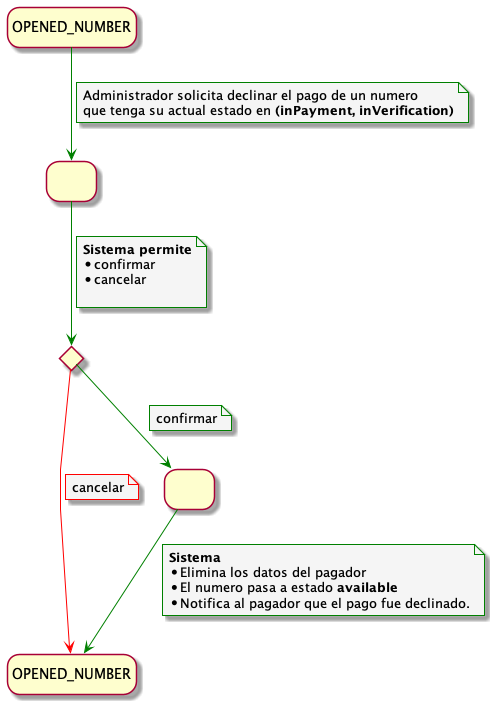

The diagram above was rendered by PlantUML. Its source (embedded in the PNG):
@startuml DeclinePaymentUseCase

!include ../../../../config/config.puml


state INITIAL as "OPENED_NUMBER"
state END as "OPENED_NUMBER"
state C <<choice>>
state 1 as " "
state 2 as " "


INITIAL --> 1 
note on link
Administrador solicita declinar el pago de un numero 
que tenga su actual estado en <b>(inPayment, inVerification)</b>
end note

1 --> C 
note on link
 <b>Sistema permite</b>
 * confirmar
 * cancelar

end note

C -down[#red]-> END
note on link
cancelar
end note 

C -down-> 2 
note on link
confirmar
end note 

2 -down-> END
note on link
<b>Sistema</b>
* Elimina los datos del pagador
* El numero pasa a estado <b>available</b>
* Notifica al pagador que el pago fue declinado.
end note 

@enduml